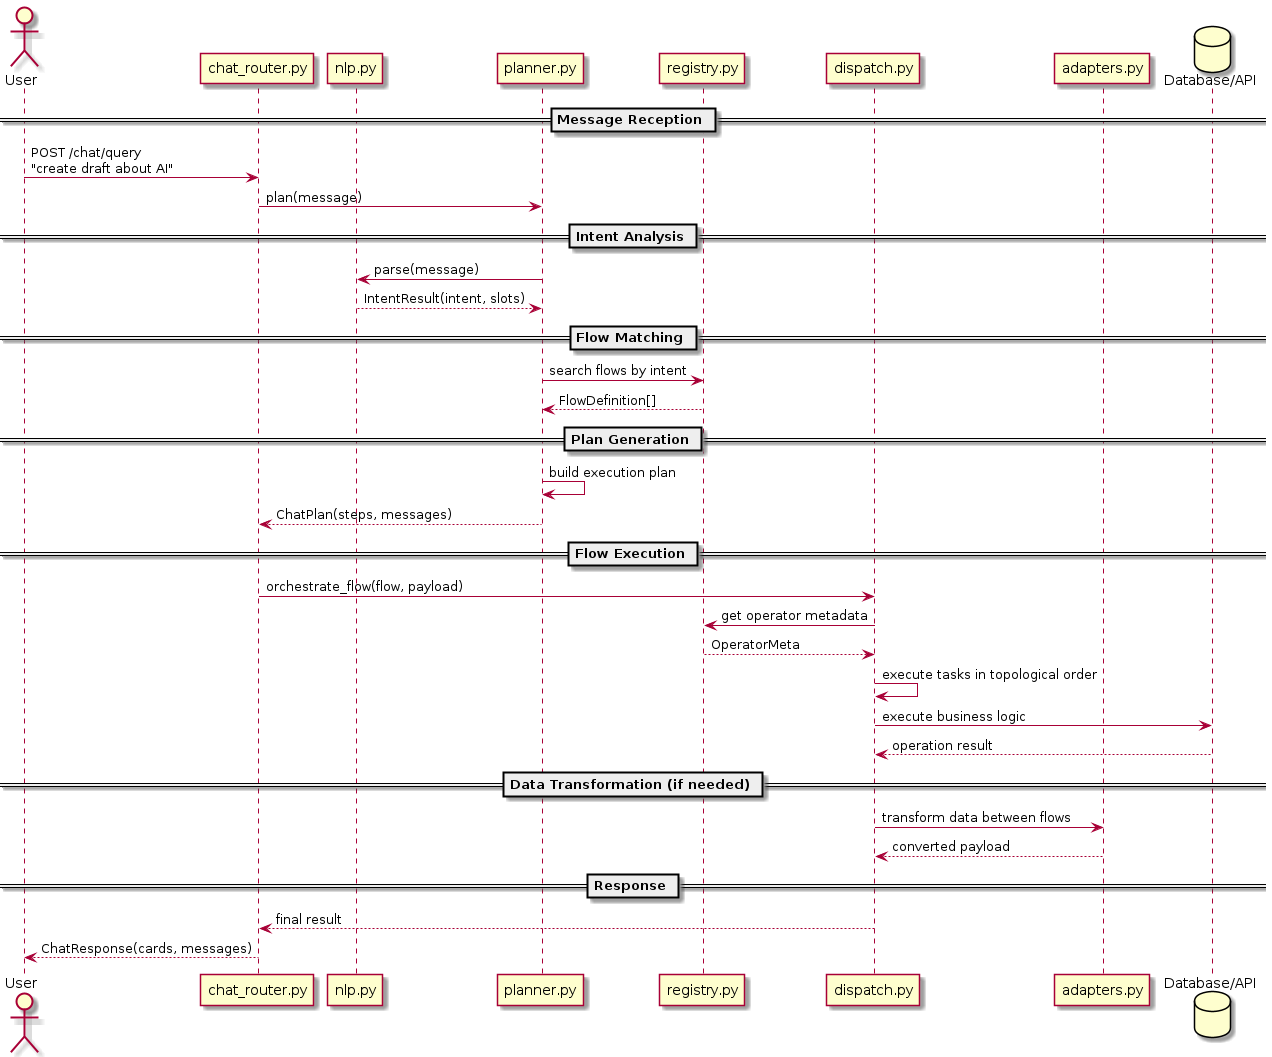

The diagram above was rendered by PlantUML. Its source (embedded in the PNG):
@startuml Orchestrator Flow Architecture

actor User as user
participant "chat_router.py" as router
participant "nlp.py" as nlp
participant "planner.py" as planner
participant "registry.py" as registry
participant "dispatch.py" as dispatch
participant "adapters.py" as adapters
database "Database/API" as db

== Message Reception ==
user -> router: POST /chat/query\n"create draft about AI"
router -> planner: plan(message)

== Intent Analysis ==
planner -> nlp: parse(message)
nlp --> planner: IntentResult(intent, slots)

== Flow Matching ==
planner -> registry: search flows by intent
registry --> planner: FlowDefinition[]

== Plan Generation ==
planner -> planner: build execution plan
planner --> router: ChatPlan(steps, messages)

== Flow Execution ==
router -> dispatch: orchestrate_flow(flow, payload)
dispatch -> registry: get operator metadata
registry --> dispatch: OperatorMeta

dispatch -> dispatch: execute tasks in topological order
dispatch -> db: execute business logic
db --> dispatch: operation result

== Data Transformation (if needed) ==
dispatch -> adapters: transform data between flows
adapters --> dispatch: converted payload

== Response ==
dispatch --> router: final result
router --> user: ChatResponse(cards, messages)

@enduml